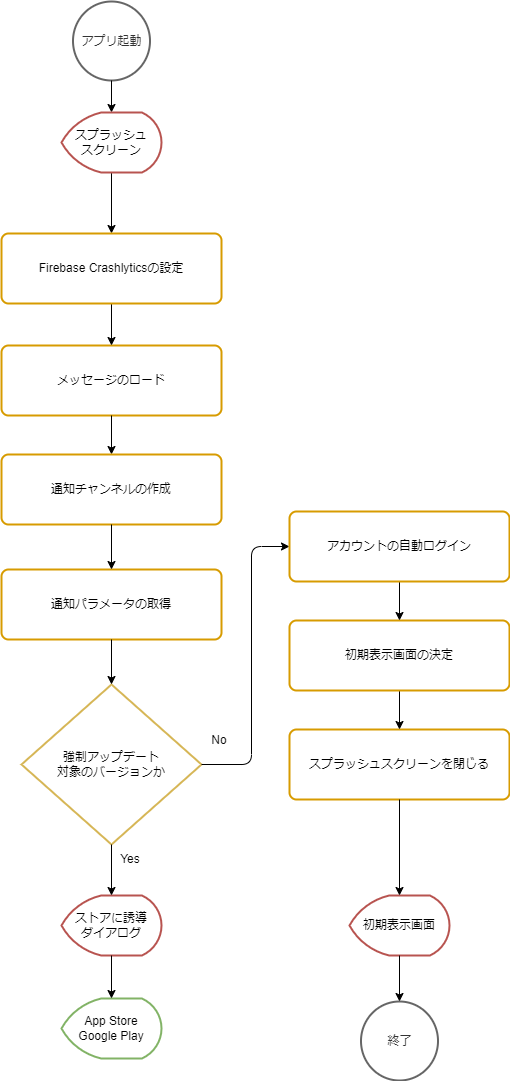

The diagram above was exported from draw.io. Its source (the exported page's mxGraphModel, read from the mxfile embedded in the PNG):
<mxGraphModel dx="1865" dy="579" grid="0" gridSize="10" guides="1" tooltips="1" connect="1" arrows="1" fold="1" page="1" pageScale="1" pageWidth="827" pageHeight="1169" math="0" shadow="0">
  <root>
    <mxCell id="0" />
    <mxCell id="1" parent="0" />
    <mxCell id="v83QDzmariw5UzMTGak3-2" value="強制アップデート&lt;br&gt;対象のバージョンか" style="strokeWidth=2;html=1;shape=mxgraph.flowchart.decision;whiteSpace=wrap;verticalAlign=middle;strokeColor=#d6b656;" parent="1" vertex="1">
      <mxGeometry x="-514" y="729" width="180" height="160" as="geometry" />
    </mxCell>
    <mxCell id="v83QDzmariw5UzMTGak3-3" value="アプリ起動" style="strokeWidth=2;html=1;shape=mxgraph.flowchart.start_2;whiteSpace=wrap;verticalAlign=middle;strokeColor=#666666;fontColor=#333333;" parent="1" vertex="1">
      <mxGeometry x="-462.5" y="46" width="77" height="79" as="geometry" />
    </mxCell>
    <mxCell id="v83QDzmariw5UzMTGak3-9" value="" style="endArrow=classic;html=1;exitX=0.5;exitY=1;exitDx=0;exitDy=0;exitPerimeter=0;" parent="1" source="v83QDzmariw5UzMTGak3-3" target="-20S5mbucylzjraG--Lw-13" edge="1">
      <mxGeometry x="-604" y="21" width="50" height="50" as="geometry">
        <mxPoint x="-404" y="545" as="sourcePoint" />
        <mxPoint x="-434" y="365" as="targetPoint" />
      </mxGeometry>
    </mxCell>
    <mxCell id="v83QDzmariw5UzMTGak3-28" value="App Store&lt;br&gt;Google Play" style="strokeWidth=2;html=1;shape=mxgraph.flowchart.display;whiteSpace=wrap;verticalAlign=middle;strokeColor=#82b366;" parent="1" vertex="1">
      <mxGeometry x="-474" y="1043" width="100" height="60" as="geometry" />
    </mxCell>
    <mxCell id="-20S5mbucylzjraG--Lw-1" value="Yes" style="text;html=1;strokeColor=none;fillColor=none;align=center;verticalAlign=middle;whiteSpace=wrap;rounded=0;" parent="1" vertex="1">
      <mxGeometry x="-425.5" y="894" width="40" height="20" as="geometry" />
    </mxCell>
    <mxCell id="-20S5mbucylzjraG--Lw-2" value="No" style="text;html=1;strokeColor=none;fillColor=none;align=center;verticalAlign=middle;whiteSpace=wrap;rounded=0;" parent="1" vertex="1">
      <mxGeometry x="-336" y="775" width="40" height="20" as="geometry" />
    </mxCell>
    <mxCell id="FjzSkwjY0kLEYniTniCe-8" value="" style="edgeStyle=orthogonalEdgeStyle;rounded=0;orthogonalLoop=1;jettySize=auto;html=1;" parent="1" source="-20S5mbucylzjraG--Lw-13" target="FjzSkwjY0kLEYniTniCe-1" edge="1">
      <mxGeometry relative="1" as="geometry" />
    </mxCell>
    <mxCell id="-20S5mbucylzjraG--Lw-13" value="スプラッシュ&lt;br&gt;スクリーン" style="strokeWidth=2;html=1;shape=mxgraph.flowchart.display;whiteSpace=wrap;verticalAlign=middle;strokeColor=#b85450;" parent="1" vertex="1">
      <mxGeometry x="-474" y="157" width="100" height="60" as="geometry" />
    </mxCell>
    <mxCell id="OpTaEaBEvnlEXlsYWRzQ-1" value="ストアに誘導&lt;br&gt;ダイアログ" style="strokeWidth=2;html=1;shape=mxgraph.flowchart.display;whiteSpace=wrap;verticalAlign=middle;strokeColor=#b85450;" parent="1" vertex="1">
      <mxGeometry x="-474" y="940" width="100" height="60" as="geometry" />
    </mxCell>
    <mxCell id="v83QDzmariw5UzMTGak3-10" value="" style="endArrow=classic;html=1;" parent="1" source="OpTaEaBEvnlEXlsYWRzQ-1" target="v83QDzmariw5UzMTGak3-28" edge="1">
      <mxGeometry x="-806" y="592" width="50" height="50" as="geometry">
        <mxPoint x="-616" y="806" as="sourcePoint" />
        <mxPoint x="-396" y="946" as="targetPoint" />
      </mxGeometry>
    </mxCell>
    <mxCell id="OpTaEaBEvnlEXlsYWRzQ-2" value="" style="endArrow=classic;html=1;" parent="1" source="v83QDzmariw5UzMTGak3-2" target="OpTaEaBEvnlEXlsYWRzQ-1" edge="1">
      <mxGeometry x="-604" y="415.5" width="50" height="50" as="geometry">
        <mxPoint x="-319" y="765.5" as="sourcePoint" />
        <mxPoint x="-128" y="735.0297619047619" as="targetPoint" />
      </mxGeometry>
    </mxCell>
    <mxCell id="OpTaEaBEvnlEXlsYWRzQ-18" value="スプラッシュスクリーンを閉じる" style="rounded=1;whiteSpace=wrap;html=1;absoluteArcSize=1;arcSize=14;strokeWidth=2;verticalAlign=middle;strokeColor=#d79b00;" parent="1" vertex="1">
      <mxGeometry x="-246" y="774" width="220" height="70" as="geometry" />
    </mxCell>
    <mxCell id="OpTaEaBEvnlEXlsYWRzQ-20" value="初期表示画面" style="strokeWidth=2;html=1;shape=mxgraph.flowchart.display;whiteSpace=wrap;verticalAlign=middle;strokeColor=#b85450;" parent="1" vertex="1">
      <mxGeometry x="-186" y="940" width="100" height="60" as="geometry" />
    </mxCell>
    <mxCell id="OpTaEaBEvnlEXlsYWRzQ-21" value="" style="endArrow=classic;html=1;" parent="1" source="OpTaEaBEvnlEXlsYWRzQ-18" target="OpTaEaBEvnlEXlsYWRzQ-20" edge="1">
      <mxGeometry x="-306" y="-169" width="50" height="50" as="geometry">
        <mxPoint x="-116" y="507" as="sourcePoint" />
        <mxPoint x="-116" y="561" as="targetPoint" />
      </mxGeometry>
    </mxCell>
    <mxCell id="-hURXjrki_v9L3whnmsl-6" value="終了" style="strokeWidth=2;html=1;shape=mxgraph.flowchart.start_2;whiteSpace=wrap;verticalAlign=middle;strokeColor=#666666;fontColor=#333333;" parent="1" vertex="1">
      <mxGeometry x="-174.5" y="1046" width="77" height="79" as="geometry" />
    </mxCell>
    <mxCell id="-hURXjrki_v9L3whnmsl-7" value="" style="endArrow=classic;html=1;entryX=0.5;entryY=0;entryDx=0;entryDy=0;entryPerimeter=0;exitX=0.5;exitY=1;exitDx=0;exitDy=0;exitPerimeter=0;" parent="1" source="OpTaEaBEvnlEXlsYWRzQ-20" target="-hURXjrki_v9L3whnmsl-6" edge="1">
      <mxGeometry x="-300" y="-120" width="50" height="50" as="geometry">
        <mxPoint x="-120" y="670" as="sourcePoint" />
        <mxPoint x="-120" y="724" as="targetPoint" />
      </mxGeometry>
    </mxCell>
    <mxCell id="li5iPI2SsgXFRFaKUUW--12" value="通知パラメータの取得" style="rounded=1;whiteSpace=wrap;html=1;absoluteArcSize=1;arcSize=14;strokeWidth=2;verticalAlign=middle;strokeColor=#d79b00;" parent="1" vertex="1">
      <mxGeometry x="-534" y="614" width="220" height="70" as="geometry" />
    </mxCell>
    <mxCell id="li5iPI2SsgXFRFaKUUW--14" value="" style="endArrow=classic;html=1;exitX=0.5;exitY=1;exitDx=0;exitDy=0;" parent="1" source="li5iPI2SsgXFRFaKUUW--12" target="v83QDzmariw5UzMTGak3-2" edge="1">
      <mxGeometry x="-594" y="173" width="50" height="50" as="geometry">
        <mxPoint x="-414" y="377" as="sourcePoint" />
        <mxPoint x="-424" y="729" as="targetPoint" />
      </mxGeometry>
    </mxCell>
    <mxCell id="DR_q2Bc55rHclzpHnU1g-1" value="" style="endArrow=classic;html=1;entryX=0;entryY=0.5;entryDx=0;entryDy=0;exitX=1;exitY=0.5;exitDx=0;exitDy=0;exitPerimeter=0;" parent="1" source="v83QDzmariw5UzMTGak3-2" target="BrT7NGYrnd1wnZmBcQdq-1" edge="1">
      <mxGeometry x="-594" y="199.5" width="50" height="50" as="geometry">
        <mxPoint x="-223" y="564" as="sourcePoint" />
        <mxPoint x="-414" y="670" as="targetPoint" />
        <Array as="points">
          <mxPoint x="-284" y="809" />
          <mxPoint x="-284" y="591" />
        </Array>
      </mxGeometry>
    </mxCell>
    <mxCell id="8VIQ5zC4yVDtdsjto8bj-1" value="メッセージのロード" style="rounded=1;whiteSpace=wrap;html=1;absoluteArcSize=1;arcSize=14;strokeWidth=2;verticalAlign=middle;strokeColor=#d79b00;" parent="1" vertex="1">
      <mxGeometry x="-534" y="390" width="220" height="70" as="geometry" />
    </mxCell>
    <mxCell id="8VIQ5zC4yVDtdsjto8bj-2" value="" style="endArrow=classic;html=1;exitX=0.5;exitY=1;exitDx=0;exitDy=0;" parent="1" source="8VIQ5zC4yVDtdsjto8bj-1" target="KODUhCJZ5Sb6DT8krpJo-1" edge="1">
      <mxGeometry x="-594" y="54" width="50" height="50" as="geometry">
        <mxPoint x="-414" y="258" as="sourcePoint" />
        <mxPoint x="-414" y="308" as="targetPoint" />
      </mxGeometry>
    </mxCell>
    <mxCell id="FjzSkwjY0kLEYniTniCe-6" value="" style="edgeStyle=orthogonalEdgeStyle;rounded=0;orthogonalLoop=1;jettySize=auto;html=1;" parent="1" source="FjzSkwjY0kLEYniTniCe-1" target="8VIQ5zC4yVDtdsjto8bj-1" edge="1">
      <mxGeometry relative="1" as="geometry" />
    </mxCell>
    <mxCell id="FjzSkwjY0kLEYniTniCe-1" value="Firebase Crashlyticsの設定" style="rounded=1;whiteSpace=wrap;html=1;absoluteArcSize=1;arcSize=14;strokeWidth=2;verticalAlign=middle;strokeColor=#d79b00;" parent="1" vertex="1">
      <mxGeometry x="-534" y="278" width="220" height="70" as="geometry" />
    </mxCell>
    <mxCell id="KODUhCJZ5Sb6DT8krpJo-1" value="通知チャンネルの作成" style="rounded=1;whiteSpace=wrap;html=1;absoluteArcSize=1;arcSize=14;strokeWidth=2;verticalAlign=middle;strokeColor=#d79b00;" parent="1" vertex="1">
      <mxGeometry x="-534" y="499" width="220" height="70" as="geometry" />
    </mxCell>
    <mxCell id="KODUhCJZ5Sb6DT8krpJo-2" value="" style="endArrow=classic;html=1;" parent="1" source="KODUhCJZ5Sb6DT8krpJo-1" target="li5iPI2SsgXFRFaKUUW--12" edge="1">
      <mxGeometry x="-584" y="64" width="50" height="50" as="geometry">
        <mxPoint x="-414" y="470" as="sourcePoint" />
        <mxPoint x="-556" y="497.6111111111111" as="targetPoint" />
      </mxGeometry>
    </mxCell>
    <mxCell id="ZJTYNTqipzCp9AU-ppxx-2" style="edgeStyle=orthogonalEdgeStyle;rounded=0;orthogonalLoop=1;jettySize=auto;html=1;entryX=0.5;entryY=0;entryDx=0;entryDy=0;" parent="1" source="ZJTYNTqipzCp9AU-ppxx-1" target="OpTaEaBEvnlEXlsYWRzQ-18" edge="1">
      <mxGeometry relative="1" as="geometry" />
    </mxCell>
    <mxCell id="ZJTYNTqipzCp9AU-ppxx-1" value="初期表示画面の決定" style="rounded=1;whiteSpace=wrap;html=1;absoluteArcSize=1;arcSize=14;strokeWidth=2;verticalAlign=middle;strokeColor=#d79b00;" parent="1" vertex="1">
      <mxGeometry x="-246" y="665" width="220" height="70" as="geometry" />
    </mxCell>
    <mxCell id="BrT7NGYrnd1wnZmBcQdq-4" style="edgeStyle=orthogonalEdgeStyle;rounded=0;orthogonalLoop=1;jettySize=auto;html=1;" edge="1" parent="1" source="BrT7NGYrnd1wnZmBcQdq-1" target="ZJTYNTqipzCp9AU-ppxx-1">
      <mxGeometry relative="1" as="geometry" />
    </mxCell>
    <mxCell id="BrT7NGYrnd1wnZmBcQdq-1" value="アカウントの自動ログイン" style="rounded=1;whiteSpace=wrap;html=1;absoluteArcSize=1;arcSize=14;strokeWidth=2;verticalAlign=middle;strokeColor=#d79b00;" vertex="1" parent="1">
      <mxGeometry x="-246" y="556" width="220" height="70" as="geometry" />
    </mxCell>
  </root>
</mxGraphModel>